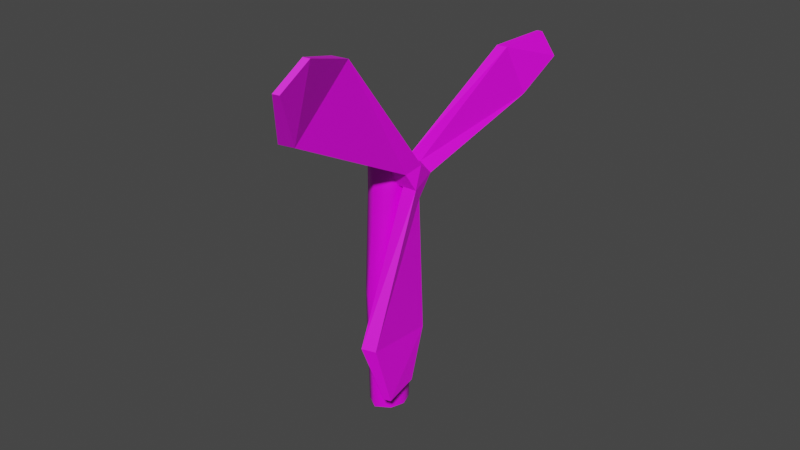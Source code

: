 # Source: Windmill.blend  (saved by Blender 2.82.7; exported with 4.5.12 LTS)
import bpy
from mathutils import Matrix  # noqa: F401  (used for matrix-valued properties, if any)

bpy.ops.wm.read_factory_settings(use_empty=True)
scene = bpy.context.scene
scene.name = 'Scene'

# ---- collections
col_collection = bpy.data.collections.new('Collection'); scene.collection.children.link(col_collection)

# ---- images (referenced by path relative to the original .blend; pixels are not part of the script)
import os
ASSET_DIR = os.environ.get("B2B_ASSET_DIR", "")  # directory of the original .blend (textures are referenced by path, not embedded)
HERE = os.path.dirname(os.path.abspath(__file__))  # packed textures are extracted next to this script under _unpacked/

def load_image(name, relpath, width, height, colorspace="sRGB"):
    """Load a texture the original file referenced (path relative to the .blend, or extracted next to this script)."""
    p = next((c for c in (os.path.join(HERE, relpath), os.path.join(ASSET_DIR, relpath)) if relpath and os.path.exists(c)), "")
    if p:
        img = bpy.data.images.load(p, check_existing=True)
        img.name = name
    else:  # same state as the original file: an image datablock whose file is absent (Cycles renders it pink)
        img = bpy.data.images.new(name, width, height)
        img.source = "FILE"
        img.filepath = "//" + (relpath or name)
    img.colorspace_settings.name = colorspace
    return img
img_track4texture_png = load_image('Track4tEXTURE.png', 'Track4tEXTURE.png', 1024, 1024, 'sRGB')

# ---- materials (node trees are filled in below, after node groups)
mat_material = bpy.data.materials.new('Material')
mat_material.alpha_threshold = 0.0
mat_material.use_transparent_shadow = False
mat_material.line_color = (0.0, 0.0, 0.0, 1.0)
mat_material_001 = bpy.data.materials.new('Material.001')
mat_material_001.use_transparent_shadow = False

# ---- material node trees
mat_material.use_nodes = True; mat_material.node_tree.nodes.clear()
_N = mat_material.node_tree.nodes; _L = mat_material.node_tree.links
n0 = _N.new('ShaderNodeOutputMaterial'); n0.name = 'Material Output'; n0.location = (300, 300)
n1 = _N.new('ShaderNodeBsdfPrincipled'); n1.name = 'Principled BSDF'; n1.location = (10, 300)
n1.distribution = 'GGX'
n1.subsurface_method = 'BURLEY'
n1.inputs[2].default_value = 0.4
n1.inputs[3].default_value = 1.45
n1.inputs[27].default_value = (0.0, 0.0, 0.0, 1.0)
n1.inputs[28].default_value = 1.0
n2 = _N.new('ShaderNodeTexImage'); n2.name = 'Image Texture'; n2.location = (-280, 270)
n2.image = img_track4texture_png
_L.new(n1.outputs[0], n0.inputs[0])
_L.new(n2.outputs[0], n1.inputs[0])
n0.is_active_output = True
mat_material_001.use_nodes = True; mat_material_001.node_tree.nodes.clear()
_N = mat_material_001.node_tree.nodes; _L = mat_material_001.node_tree.links
n0 = _N.new('ShaderNodeOutputMaterial'); n0.name = 'Material Output'; n0.location = (300, 300)
n1 = _N.new('ShaderNodeBsdfPrincipled'); n1.name = 'Principled BSDF'; n1.location = (10, 300)
n1.distribution = 'GGX'
n1.subsurface_method = 'BURLEY'
n1.inputs[3].default_value = 1.45
n1.inputs[27].default_value = (0.0, 0.0, 0.0, 1.0)
n1.inputs[28].default_value = 1.0
n2 = _N.new('ShaderNodeTexImage'); n2.name = 'Image Texture'; n2.location = (-280, 270)
n2.image = img_track4texture_png
_L.new(n1.outputs[0], n0.inputs[0])
_L.new(n2.outputs[0], n1.inputs[0])
n0.is_active_output = True

# ---- world
world_world = bpy.data.worlds.new('World'); scene.world = world_world
world_world.use_nodes = True; world_world.node_tree.nodes.clear()
_N = world_world.node_tree.nodes; _L = world_world.node_tree.links
n0 = _N.new('ShaderNodeOutputWorld'); n0.name = 'World Output'; n0.location = (300, 300)
n1 = _N.new('ShaderNodeBackground'); n1.name = 'Background'; n1.location = (10, 300)
n1.inputs[0].default_value = (0.05088, 0.05088, 0.05088, 1.0)
_L.new(n1.outputs[0], n0.inputs[0])
n0.is_active_output = True
world_world.color = (0.05088, 0.05088, 0.05088)
world_world.use_sun_shadow = False
world_world.sun_shadow_jitter_overblur = 0.0

# ---- meshes
me_cube = bpy.data.meshes.new('Cube')
me_cube.from_pydata([(1.0, 1.267, 8.128), (1.0, 1.0, -1.0), (1.0, -1.267, 8.128), (1.0, -1.0, -1.0), (-1.0, 1.267, 8.128), (-1.0, 1.0, -1.0), (-1.0, -1.267, 8.128), (-1.0, -1.0, -1.0), (0.0, 1.635, -1.0), (0.0, -2.072, 8.128), (0.0, -1.635, -1.0), (0.0, 2.072, 8.128), (-1.349, 0.0, -1.0), (1.349, 0.0, 8.128), (-1.349, 0.0, 8.128), (1.349, 0.0, -1.0), (0.0, -1.477, 17.38), (0.0, -1.477, 15.91), (-1.0, -0.9032, 15.91), (1.349, -7.61e-09, 15.91), (1.0, -0.9032, 15.91), (-1.349, -7.61e-09, 15.91), (-1.0, 0.9032, 15.91), (0.0, 1.477, 15.91), (1.0, 0.9032, 15.91), (0.0, -1.196e-08, 19.3), (-1.0, -0.9032, 17.38), (1.349, -7.61e-09, 17.38), (1.0, -0.9032, 17.38), (-1.349, -7.61e-09, 17.38), (-1.0, 0.9032, 17.38), (0.0, 1.477, 17.38), (1.0, 0.9032, 17.38), (-1.026, -7.61e-09, 19.3), (1.026, -7.61e-09, 19.3)], [], [(14, 6, 18, 21), (10, 9, 6, 7), (12, 14, 4, 5), (15, 13, 2, 3), (8, 11, 0, 1), (5, 4, 11, 8), (3, 2, 9, 10), (9, 2, 20, 17), (11, 4, 22, 23), (1, 0, 13, 15), (7, 6, 14, 12), (6, 9, 17, 18), (20, 19, 27, 28), (24, 23, 31, 32), (23, 22, 30, 31), (19, 24, 32, 27), (4, 14, 21, 22), (2, 13, 19, 20), (13, 0, 24, 19), (0, 11, 23, 24), (27, 32, 34), (26, 16, 25, 33), (30, 29, 33), (16, 28, 34, 25), (21, 18, 26, 29), (17, 20, 28, 16), (22, 21, 29, 30), (18, 17, 16, 26), (31, 30, 33, 25), (32, 31, 25, 34), (28, 27, 34), (29, 26, 33)])
me_cube.polygons.foreach_set('use_smooth', [True] * 32)
_uv = me_cube.uv_layers.new(name='UVMap')
_uv.uv.foreach_set('vector', [0.5587, 0.6061, 0.5362, 0.6062, 0.5362, 0.6062, 0.5587, 0.6061, 0.6933, 0.6546, 0.6935, 0.6057, 0.716, 0.6057, 0.7157, 0.6546, 0.5585, 0.655, 0.5587, 0.6061, 0.5812, 0.606, 0.5809, 0.6549, 0.6483, 0.6548, 0.6486, 0.6059, 0.671, 0.6058, 0.6708, 0.6547, 0.6034, 0.6549, 0.6036, 0.606, 0.6261, 0.6059, 0.6259, 0.6548, 0.5809, 0.6549, 0.5812, 0.606, 0.6036, 0.606, 0.6034, 0.6549, 0.6708, 0.6547, 0.671, 0.6058, 0.6935, 0.6057, 0.6933, 0.6546, 0.6935, 0.6057, 0.671, 0.6058, 0.671, 0.6058, 0.6935, 0.6057, 0.6036, 0.606, 0.5812, 0.606, 0.5812, 0.606, 0.6036, 0.606, 0.6259, 0.6548, 0.6261, 0.6059, 0.6486, 0.6059, 0.6483, 0.6548, 0.536, 0.6551, 0.5362, 0.6062, 0.5587, 0.6061, 0.5585, 0.655, 0.716, 0.6057, 0.6935, 0.6057, 0.6935, 0.6057, 0.716, 0.6057, 0.671, 0.6058, 0.6486, 0.6059, 0.6486, 0.6059, 0.671, 0.6058, 0.6261, 0.6059, 0.6036, 0.606, 0.6036, 0.606, 0.6261, 0.6059, 0.6036, 0.606, 0.5812, 0.606, 0.5812, 0.606, 0.6036, 0.606, 0.6486, 0.6059, 0.6261, 0.6059, 0.6261, 0.6059, 0.6486, 0.6059, 0.5812, 0.606, 0.5587, 0.6061, 0.5587, 0.6061, 0.5812, 0.606, 0.671, 0.6058, 0.6486, 0.6059, 0.6486, 0.6059, 0.671, 0.6058, 0.6486, 0.6059, 0.6261, 0.6059, 0.6261, 0.6059, 0.6486, 0.6059, 0.6261, 0.6059, 0.6036, 0.606, 0.6036, 0.606, 0.6261, 0.6059, 0.6486, 0.6059, 0.6261, 0.6059, 0.6486, 0.6059, 0.716, 0.6057, 0.6935, 0.6057, 0.6935, 0.6057, 0.716, 0.6057, 0.5812, 0.606, 0.5587, 0.6061, 0.5812, 0.606, 0.6935, 0.6057, 0.671, 0.6058, 0.671, 0.6058, 0.6935, 0.6057, 0.5587, 0.6061, 0.5362, 0.6062, 0.5362, 0.6062, 0.5587, 0.6061, 0.6935, 0.6057, 0.671, 0.6058, 0.671, 0.6058, 0.6935, 0.6057, 0.5812, 0.606, 0.5587, 0.6061, 0.5587, 0.6061, 0.5812, 0.606, 0.716, 0.6057, 0.6935, 0.6057, 0.6935, 0.6057, 0.716, 0.6057, 0.6036, 0.606, 0.5812, 0.606, 0.5812, 0.606, 0.6036, 0.606, 0.6261, 0.6059, 0.6036, 0.606, 0.6036, 0.606, 0.6261, 0.6059, 0.671, 0.6058, 0.6486, 0.6059, 0.671, 0.6058, 0.5587, 0.6061, 0.5362, 0.6062, 0.5587, 0.6061])
me_cube.materials.append(mat_material)
me_cube.use_remesh_preserve_volume = False
me_cube.use_remesh_preserve_attributes = False
me_cube.use_mirror_vertex_groups = False
me_cube.update()
me_cylinder = bpy.data.meshes.new('Cylinder')
me_cylinder.from_pydata([(0.0, 1.0, -1.0), (-0.1115, 0.9988, 1.135), (0.866, 0.5, -1.0), (1.719, 0.5635, 0.7996), (0.866, -0.5, -1.0), (0.8643, -0.4948, 1.13), (-8.742e-08, -1.0, -1.0), (-0.2412, -1.279, 0.7465), (-0.866, -0.5, -1.0), (-0.9344, -0.5154, 1.309), (-0.866, 0.5, -1.0), (-0.7345, 0.7753, 0.379), (-0.1115, 0.9988, 0.1346), (1.719, 0.5635, -0.1025), (0.8643, -0.4948, 0.1299), (-0.2412, -1.279, -0.2535), (-0.9344, -0.5154, 0.3089), (-0.7345, 0.7753, -0.621), (-4.226, 11.04, 0.9455), (-4.206, 11.28, 1.613), (11.77, -2.681, 0.9841), (11.55, 2.835, 0.9747), (-8.451, -8.526, 0.7233), (-3.577, -11.69, 0.0131), (-7.516, 9.515, 0.7179), (11.53, 2.528, 0.1344), (11.74, -3.02, 0.0527), (-3.606, -12.04, -0.9344), (-8.48, -8.872, -0.2242), (-7.536, 9.272, 0.0505), (-9.181, -13.37, 1.891), (-7.253, -14.84, 1.267), (-7.265, -14.98, 0.8721), (-9.193, -13.51, 1.496), (-6.835, 13.64, 1.93), (-6.824, 13.77, 2.286), (-8.479, 12.95, 1.456), (-8.49, 12.82, 1.1), (15.73, -1.13, 1.642), (15.13, 1.58, 1.41), (15.12, 1.431, 1.003), (15.72, -1.295, 1.191)], [], [(12, 1, 3, 13), (11, 1, 19, 24), (14, 5, 7, 15), (5, 14, 26, 20), (3, 1, 11, 9, 7, 5), (16, 9, 11, 17), (17, 11, 24, 29), (0, 2, 4, 6, 8, 10), (10, 17, 12, 0), (8, 16, 17, 10), (6, 15, 16, 8), (4, 14, 15, 6), (2, 13, 14, 4), (0, 12, 13, 2), (26, 25, 40, 41), (23, 22, 30, 31), (19, 18, 34, 35), (12, 17, 29, 18), (15, 7, 23, 27), (14, 13, 25, 26), (7, 9, 22, 23), (3, 5, 20, 21), (9, 16, 28, 22), (1, 12, 18, 19), (13, 3, 21, 25), (16, 15, 27, 28), (32, 31, 30, 33), (22, 28, 33, 30), (28, 27, 32, 33), (27, 23, 31, 32), (37, 36, 35, 34), (18, 29, 37, 34), (24, 19, 35, 36), (29, 24, 36, 37), (40, 39, 38, 41), (20, 26, 41, 38), (21, 20, 38, 39), (25, 21, 39, 40)])
_uv = me_cylinder.uv_layers.new(name='UVMap')
_uv.uv.foreach_set('vector', [0.9806, 0.9318, 0.9806, 0.9603, 0.9509, 0.9603, 0.9509, 0.9318, 0.7774, 0.9247, 0.8076, 0.9393, 0.8076, 0.9393, 0.7774, 0.9247, 0.9213, 0.9318, 0.9213, 0.9603, 0.8916, 0.9603, 0.8916, 0.9318, 0.9213, 0.9603, 0.9213, 0.9318, 0.9213, 0.9318, 0.9213, 0.9603, 0.8378, 0.9247, 0.8076, 0.9393, 0.7774, 0.9247, 0.7774, 0.8955, 0.8076, 0.881, 0.8378, 0.8955, 0.8619, 0.9318, 0.8619, 0.9603, 0.8323, 0.9603, 0.8323, 0.9318, 0.8323, 0.9318, 0.8323, 0.9603, 0.8323, 0.9603, 0.8323, 0.9318, 0.8826, 0.9598, 0.9118, 0.9429, 0.9118, 0.9092, 0.8826, 0.8924, 0.8534, 0.9092, 0.8534, 0.9429, 0.8323, 0.9032, 0.8323, 0.9318, 0.8026, 0.9318, 0.8026, 0.9032, 0.8619, 0.9032, 0.8619, 0.9318, 0.8323, 0.9318, 0.8323, 0.9032, 0.8916, 0.9032, 0.8916, 0.9318, 0.8619, 0.9318, 0.8619, 0.9032, 0.9213, 0.9032, 0.9213, 0.9318, 0.8916, 0.9318, 0.8916, 0.9032, 0.9509, 0.9032, 0.9509, 0.9318, 0.9213, 0.9318, 0.9213, 0.9032, 0.9806, 0.9032, 0.9806, 0.9318, 0.9509, 0.9318, 0.9509, 0.9032, 0.9213, 0.9318, 0.9509, 0.9318, 0.9509, 0.9318, 0.9213, 0.9318, 0.8076, 0.881, 0.7774, 0.8955, 0.7774, 0.8955, 0.8076, 0.881, 0.9806, 0.9603, 0.9806, 0.9318, 0.9806, 0.9318, 0.9806, 0.9603, 0.8026, 0.9318, 0.8323, 0.9318, 0.8323, 0.9318, 0.8026, 0.9318, 0.8916, 0.9318, 0.8916, 0.9603, 0.8916, 0.9603, 0.8916, 0.9318, 0.9213, 0.9318, 0.9509, 0.9318, 0.9509, 0.9318, 0.9213, 0.9318, 0.8076, 0.881, 0.7774, 0.8955, 0.7774, 0.8955, 0.8076, 0.881, 0.8378, 0.9247, 0.8378, 0.8955, 0.8378, 0.8955, 0.8378, 0.9247, 0.8619, 0.9603, 0.8619, 0.9318, 0.8619, 0.9318, 0.8619, 0.9603, 0.9806, 0.9603, 0.9806, 0.9318, 0.9806, 0.9318, 0.9806, 0.9603, 0.9509, 0.9318, 0.9509, 0.9603, 0.9509, 0.9603, 0.9509, 0.9318, 0.8619, 0.9318, 0.8916, 0.9318, 0.8916, 0.9318, 0.8619, 0.9318, 0.8916, 0.9318, 0.8916, 0.9603, 0.8619, 0.9603, 0.8619, 0.9318, 0.8619, 0.9603, 0.8619, 0.9318, 0.8619, 0.9318, 0.8619, 0.9603, 0.8619, 0.9318, 0.8916, 0.9318, 0.8916, 0.9318, 0.8619, 0.9318, 0.8916, 0.9318, 0.8916, 0.9603, 0.8916, 0.9603, 0.8916, 0.9318, 0.8323, 0.9318, 0.8323, 0.9603, 0.8026, 0.9603, 0.8026, 0.9318, 0.8026, 0.9318, 0.8323, 0.9318, 0.8323, 0.9318, 0.8026, 0.9318, 0.7774, 0.9247, 0.8076, 0.9393, 0.8076, 0.9393, 0.7774, 0.9247, 0.8323, 0.9318, 0.8323, 0.9603, 0.8323, 0.9603, 0.8323, 0.9318, 0.9509, 0.9318, 0.9509, 0.9603, 0.9213, 0.9603, 0.9213, 0.9318, 0.9213, 0.9603, 0.9213, 0.9318, 0.9213, 0.9318, 0.9213, 0.9603, 0.8378, 0.9247, 0.8378, 0.8955, 0.8378, 0.8955, 0.8378, 0.9247, 0.9509, 0.9318, 0.9509, 0.9603, 0.9509, 0.9603, 0.9509, 0.9318])
me_cylinder.materials.append(mat_material_001)
me_cylinder.use_remesh_fix_poles = True
me_cylinder.use_remesh_preserve_attributes = False
me_cylinder.use_mirror_vertex_groups = False
me_cylinder.update()

# ---- objects
ob_basewindmill = bpy.data.objects.new('BaseWindMill', me_cube)
ob_aspawindmill = bpy.data.objects.new('AspaWindmill', me_cylinder)

# ---- transforms, parenting, visibility, modifiers, constraints
ob_basewindmill.location = (0.08164, 0.302, 0.9085)
ob_basewindmill.lock_rotations_4d = False
ob_basewindmill.empty_display_type = 'ARROWS'
ob_basewindmill.lineart.crease_threshold = 0.0
ob_aspawindmill.location = (1.527, 0.5157, 18.15)
ob_aspawindmill.rotation_euler = (-1.676, 1.4, -1.606)
ob_aspawindmill.lineart.crease_threshold = 0.0

# ---- collection membership
col_collection.objects.link(ob_basewindmill)
col_collection.objects.link(ob_aspawindmill)

# ---- scene / render settings (as saved in the file)
scene.frame_start = 1; scene.frame_end = 250; scene.frame_set(1)
scene.render.engine = 'BLENDER_EEVEE_NEXT'
scene.cycles.use_denoising = False
scene.cycles.samples = 128
scene.cycles.sampling_pattern = 'TABULATED_SOBOL'
scene.cycles.use_adaptive_sampling = False
scene.cycles.use_light_tree = False
scene.view_settings.view_transform = 'Filmic'
bpy.context.view_layer.update()

# ---- added for rendering (the .blend has no active camera and no usable light): camera, sun
cam_auto = bpy.data.cameras.new('AutoCamera')
cam_auto.lens = 50.0
cam_auto.sensor_width = 36.0
cam_auto.clip_end = 1000.0
ob_auto_camera = bpy.data.objects.new('AutoCamera', cam_auto)
scene.collection.objects.link(ob_auto_camera)
ob_auto_camera.location = (43.2085, -50.2502, 47.9415)
ob_auto_camera.rotation_euler = (1.09748, -7.21219e-08, 0.694738)
scene.camera = ob_auto_camera
light_auto_sun = bpy.data.lights.new('AutoSun', 'SUN')
light_auto_sun.energy = 3.0
light_auto_sun.angle = 0.0523599
ob_auto_sun = bpy.data.objects.new('AutoSun', light_auto_sun)
scene.collection.objects.link(ob_auto_sun)
ob_auto_sun.rotation_euler = (0.872665, 0.174533, 0.523599)
bpy.context.view_layer.update()
